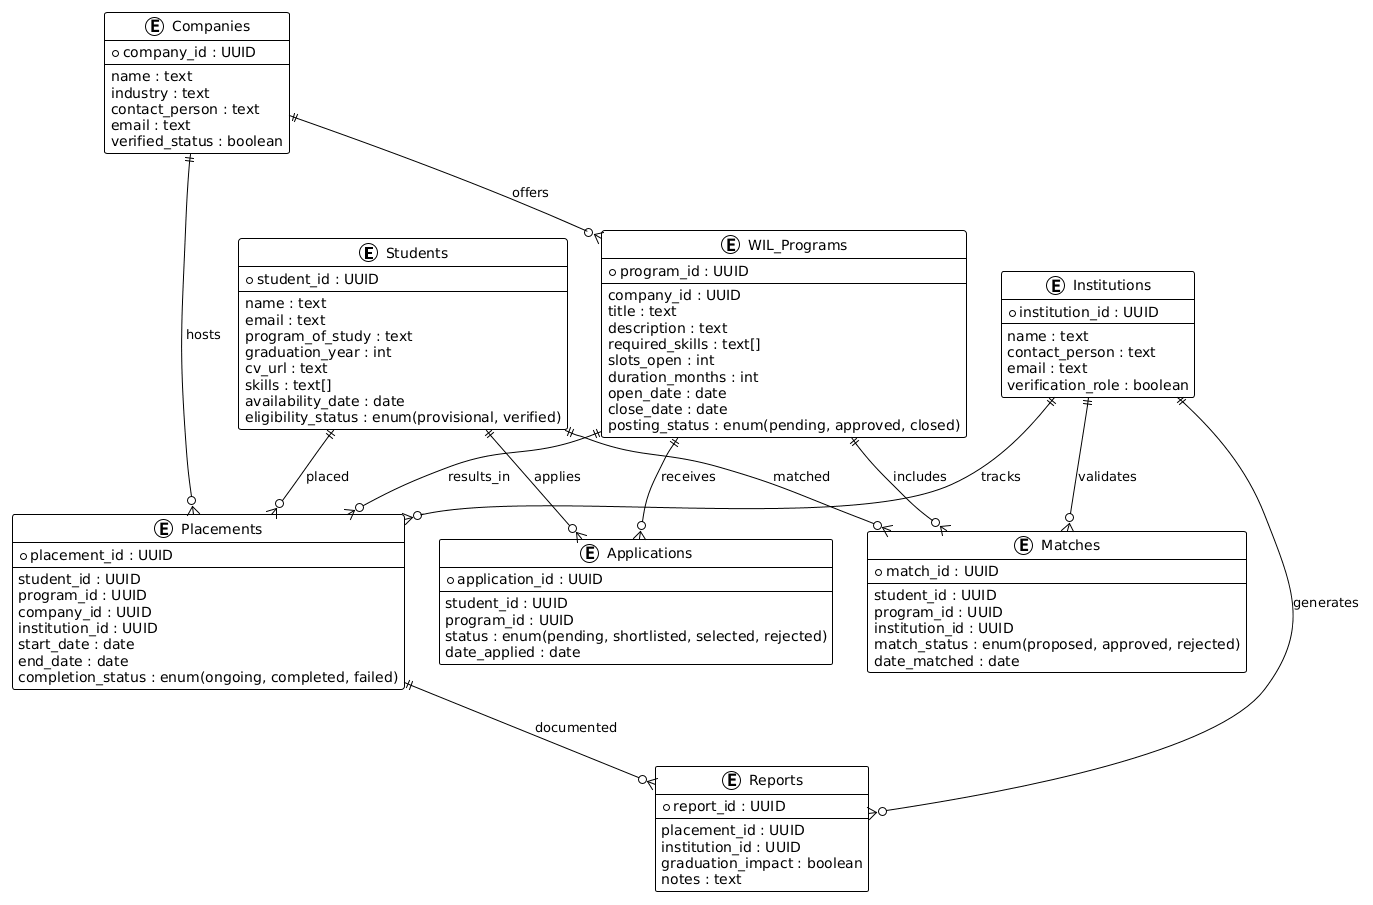

The diagram above was rendered by PlantUML. Its source (embedded in the PNG):
@startuml
!theme plain

entity "Students" as students {
  * student_id : UUID
  --
  name : text
  email : text
  program_of_study : text
  graduation_year : int
  cv_url : text
  skills : text[]
  availability_date : date
  eligibility_status : enum(provisional, verified)
}

entity "Institutions" as institutions {
  * institution_id : UUID
  --
  name : text
  contact_person : text
  email : text
  verification_role : boolean
}

entity "Companies" as companies {
  * company_id : UUID
  --
  name : text
  industry : text
  contact_person : text
  email : text
  verified_status : boolean
}

entity "WIL_Programs" as programs {
  * program_id : UUID
  --
  company_id : UUID
  title : text
  description : text
  required_skills : text[]
  slots_open : int
  duration_months : int
  open_date : date
  close_date : date
  posting_status : enum(pending, approved, closed)
}

entity "Applications" as applications {
  * application_id : UUID
  --
  student_id : UUID
  program_id : UUID
  status : enum(pending, shortlisted, selected, rejected)
  date_applied : date
}

entity "Matches" as matches {
  * match_id : UUID
  --
  student_id : UUID
  program_id : UUID
  institution_id : UUID
  match_status : enum(proposed, approved, rejected)
  date_matched : date
}

entity "Placements" as placements {
  * placement_id : UUID
  --
  student_id : UUID
  program_id : UUID
  company_id : UUID
  institution_id : UUID
  start_date : date
  end_date : date
  completion_status : enum(ongoing, completed, failed)
}

entity "Reports" as reports {
  * report_id : UUID
  --
  placement_id : UUID
  institution_id : UUID
  graduation_impact : boolean
  notes : text
}

' Relationships
students ||--o{ applications : applies
students ||--o{ matches : matched
students ||--o{ placements : placed

companies ||--o{ programs : offers
companies ||--o{ placements : hosts

institutions ||--o{ matches : validates
institutions ||--o{ placements : tracks
institutions ||--o{ reports : generates

programs ||--o{ applications : receives
programs ||--o{ matches : includes
programs ||--o{ placements : results_in

placements ||--o{ reports : documented
@enduml